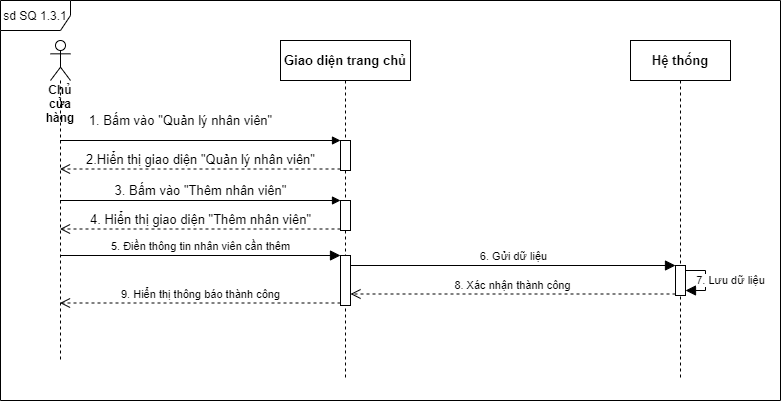

The diagram above was exported from draw.io. Its source (the exported page's mxGraphModel, read from the mxfile embedded in the PNG):
<mxGraphModel dx="1360" dy="1934" grid="1" gridSize="10" guides="1" tooltips="1" connect="1" arrows="1" fold="1" page="1" pageScale="1" pageWidth="850" pageHeight="1100" math="0" shadow="0">
  <root>
    <mxCell id="0" />
    <mxCell id="1" parent="0" />
    <mxCell id="K-yWacKPPBxxQehpz_E--1" value="sd SQ 1.3.1" style="shape=umlFrame;whiteSpace=wrap;html=1;width=70;height=30;" vertex="1" parent="1">
      <mxGeometry x="260" y="-830" width="780" height="400" as="geometry" />
    </mxCell>
    <mxCell id="K-yWacKPPBxxQehpz_E--2" value="&lt;b&gt;Chủ cửa hàng&lt;/b&gt;" style="shape=umlLifeline;participant=umlActor;perimeter=lifelinePerimeter;whiteSpace=wrap;html=1;container=1;collapsible=0;recursiveResize=0;verticalAlign=top;spacingTop=36;outlineConnect=0;" vertex="1" parent="1">
      <mxGeometry x="310" y="-790" width="20" height="320" as="geometry" />
    </mxCell>
    <mxCell id="K-yWacKPPBxxQehpz_E--3" value="&lt;b&gt;Giao diện trang chủ&lt;/b&gt;" style="shape=umlLifeline;perimeter=lifelinePerimeter;whiteSpace=wrap;html=1;container=1;collapsible=0;recursiveResize=0;outlineConnect=0;fontSize=13;" vertex="1" parent="1">
      <mxGeometry x="540" y="-790" width="130" height="340" as="geometry" />
    </mxCell>
    <mxCell id="K-yWacKPPBxxQehpz_E--4" value="" style="html=1;points=[];perimeter=orthogonalPerimeter;fontSize=13;" vertex="1" parent="K-yWacKPPBxxQehpz_E--3">
      <mxGeometry x="60" y="100" width="10" height="30" as="geometry" />
    </mxCell>
    <mxCell id="K-yWacKPPBxxQehpz_E--5" value="" style="html=1;points=[];perimeter=orthogonalPerimeter;fontSize=13;" vertex="1" parent="K-yWacKPPBxxQehpz_E--3">
      <mxGeometry x="60" y="160" width="10" height="30" as="geometry" />
    </mxCell>
    <mxCell id="K-yWacKPPBxxQehpz_E--6" value="" style="html=1;points=[];perimeter=orthogonalPerimeter;" vertex="1" parent="K-yWacKPPBxxQehpz_E--3">
      <mxGeometry x="60" y="215" width="10" height="50" as="geometry" />
    </mxCell>
    <mxCell id="K-yWacKPPBxxQehpz_E--7" value="&lt;b&gt;Hệ thống&lt;/b&gt;" style="shape=umlLifeline;perimeter=lifelinePerimeter;whiteSpace=wrap;html=1;container=1;collapsible=0;recursiveResize=0;outlineConnect=0;fontSize=13;" vertex="1" parent="1">
      <mxGeometry x="890" y="-790" width="100" height="340" as="geometry" />
    </mxCell>
    <mxCell id="K-yWacKPPBxxQehpz_E--8" value="" style="html=1;points=[];perimeter=orthogonalPerimeter;" vertex="1" parent="K-yWacKPPBxxQehpz_E--7">
      <mxGeometry x="45" y="225" width="10" height="30" as="geometry" />
    </mxCell>
    <mxCell id="K-yWacKPPBxxQehpz_E--9" value="7. Lưu dữ liệu" style="edgeStyle=orthogonalEdgeStyle;rounded=0;orthogonalLoop=1;jettySize=auto;html=1;endSize=8;endArrow=block;endFill=1;" edge="1" parent="K-yWacKPPBxxQehpz_E--7" source="K-yWacKPPBxxQehpz_E--8" target="K-yWacKPPBxxQehpz_E--8">
      <mxGeometry y="25" relative="1" as="geometry">
        <mxPoint as="offset" />
      </mxGeometry>
    </mxCell>
    <mxCell id="K-yWacKPPBxxQehpz_E--10" value="1. Bấm vào &quot;Quản lý nhân viên&quot;" style="html=1;verticalAlign=bottom;endArrow=block;entryX=0;entryY=0;rounded=0;fontSize=13;" edge="1" parent="1" source="K-yWacKPPBxxQehpz_E--2" target="K-yWacKPPBxxQehpz_E--4">
      <mxGeometry x="-0.1415" y="10" relative="1" as="geometry">
        <mxPoint x="460" y="-710" as="sourcePoint" />
        <mxPoint as="offset" />
      </mxGeometry>
    </mxCell>
    <mxCell id="K-yWacKPPBxxQehpz_E--11" value="2.Hiển thị giao diện &quot;Quản lý nhân viên&quot;" style="html=1;verticalAlign=bottom;endArrow=open;dashed=1;endSize=8;exitX=0;exitY=0.95;rounded=0;fontSize=13;" edge="1" parent="1" source="K-yWacKPPBxxQehpz_E--4" target="K-yWacKPPBxxQehpz_E--2">
      <mxGeometry relative="1" as="geometry">
        <mxPoint x="460" y="-634" as="targetPoint" />
      </mxGeometry>
    </mxCell>
    <mxCell id="K-yWacKPPBxxQehpz_E--12" value="3. Bấm vào &quot;Thêm nhân viên&quot;" style="html=1;verticalAlign=bottom;endArrow=block;entryX=0;entryY=0;rounded=0;fontSize=13;" edge="1" parent="1" source="K-yWacKPPBxxQehpz_E--2" target="K-yWacKPPBxxQehpz_E--5">
      <mxGeometry relative="1" as="geometry">
        <mxPoint x="530" y="-630" as="sourcePoint" />
      </mxGeometry>
    </mxCell>
    <mxCell id="K-yWacKPPBxxQehpz_E--13" value="4. Hiển thị giao diện &quot;Thêm nhân viên&quot;" style="html=1;verticalAlign=bottom;endArrow=open;dashed=1;endSize=8;exitX=0;exitY=0.95;rounded=0;fontSize=13;" edge="1" parent="1" source="K-yWacKPPBxxQehpz_E--5" target="K-yWacKPPBxxQehpz_E--2">
      <mxGeometry x="-0.0012" relative="1" as="geometry">
        <mxPoint x="530" y="-554" as="targetPoint" />
        <mxPoint as="offset" />
      </mxGeometry>
    </mxCell>
    <mxCell id="K-yWacKPPBxxQehpz_E--14" value="5. Điền thông tin nhân viên cần thêm" style="html=1;verticalAlign=bottom;endArrow=block;entryX=0;entryY=0;rounded=0;endSize=8;" edge="1" parent="1" source="K-yWacKPPBxxQehpz_E--2" target="K-yWacKPPBxxQehpz_E--6">
      <mxGeometry relative="1" as="geometry">
        <mxPoint x="530" y="-530" as="sourcePoint" />
      </mxGeometry>
    </mxCell>
    <mxCell id="K-yWacKPPBxxQehpz_E--15" value="9. Hiển thị thông báo thành công" style="html=1;verticalAlign=bottom;endArrow=open;dashed=1;endSize=8;exitX=0;exitY=0.95;rounded=0;" edge="1" parent="1" source="K-yWacKPPBxxQehpz_E--6" target="K-yWacKPPBxxQehpz_E--2">
      <mxGeometry relative="1" as="geometry">
        <mxPoint x="530" y="-454" as="targetPoint" />
      </mxGeometry>
    </mxCell>
    <mxCell id="K-yWacKPPBxxQehpz_E--16" value="6. Gửi dữ liệu" style="html=1;verticalAlign=bottom;endArrow=block;entryX=0;entryY=0;rounded=0;endSize=8;" edge="1" parent="1" source="K-yWacKPPBxxQehpz_E--6" target="K-yWacKPPBxxQehpz_E--8">
      <mxGeometry relative="1" as="geometry">
        <mxPoint x="865" y="-630" as="sourcePoint" />
      </mxGeometry>
    </mxCell>
    <mxCell id="K-yWacKPPBxxQehpz_E--17" value="8. Xác nhận thành công" style="html=1;verticalAlign=bottom;endArrow=open;dashed=1;endSize=8;exitX=0;exitY=0.95;rounded=0;" edge="1" parent="1" source="K-yWacKPPBxxQehpz_E--8" target="K-yWacKPPBxxQehpz_E--6">
      <mxGeometry relative="1" as="geometry">
        <mxPoint x="865" y="-554" as="targetPoint" />
      </mxGeometry>
    </mxCell>
  </root>
</mxGraphModel>